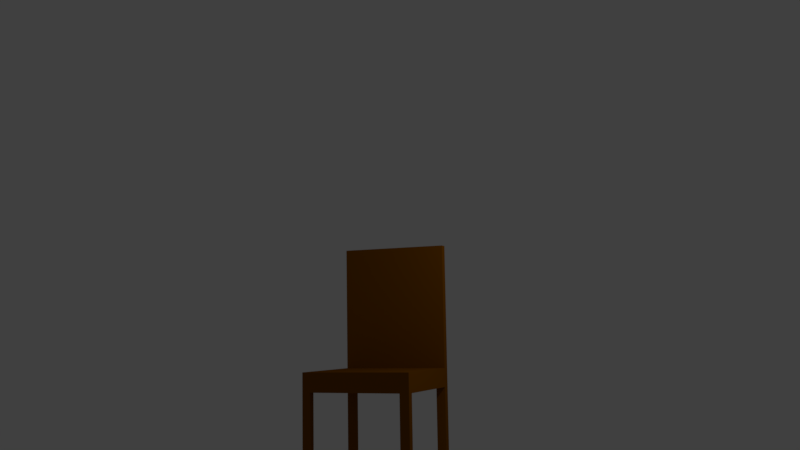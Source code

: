# Source: Chair.blend  (saved by Blender 2.79.0; exported with 4.5.12 LTS)
import bpy
from mathutils import Matrix  # noqa: F401  (used for matrix-valued properties, if any)

bpy.ops.wm.read_factory_settings(use_empty=True)
scene = bpy.context.scene
scene.name = 'Scene'

# ---- collections
col_collection_1 = bpy.data.collections.new('Collection 1'); scene.collection.children.link(col_collection_1)

# ---- materials (node trees are filled in below, after node groups)
mat_material = bpy.data.materials.new('Material')
mat_material.alpha_threshold = 0.0
mat_material.use_transparent_shadow = False
mat_material.diffuse_color = (0.2203, 0.07207, 0.0, 1.0)
mat_material.roughness = 0.5
mat_material.line_color = (0.0, 0.0, 0.0, 1.0)

# ---- material node trees

# ---- world
world_world = bpy.data.worlds.new('World'); scene.world = world_world
world_world.color = (0.05088, 0.05088, 0.05088)
world_world.use_sun_shadow = False
world_world.sun_shadow_jitter_overblur = 0.0
world_world.cycles.sampling_method = 'MANUAL'

# ---- cameras
cam_camera = bpy.data.cameras.new('Camera')
cam_camera.clip_end = 100.0
cam_camera.lens = 35.0
cam_camera.sensor_width = 32.0
cam_camera.sensor_height = 18.0
cam_camera.ortho_scale = 7.314
cam_camera.dof.focus_distance = 0.0
cam_camera.dof.aperture_fstop = 128.0

# ---- lights
light_lamp = bpy.data.lights.new('Lamp', 'POINT')
light_lamp.transmission_factor = 0.0
light_lamp.cutoff_distance = 30.0
light_lamp.energy = 100.0
light_lamp.shadow_buffer_clip_start = 1.001
light_lamp.shadow_soft_size = 0.1
light_lamp.shadow_maximum_resolution = 0.006
light_lamp.use_absolute_resolution = True

# ---- meshes
me_cube = bpy.data.meshes.new('Cube')
me_cube.from_pydata([(1.0, 1.0, -1.0), (1.0, -1.0, -1.0), (-1.0, -1.0, -1.0), (-1.0, 1.0, -1.0), (1.0, 1.0, 1.0), (1.0, -1.0, 1.0), (-1.0, -1.0, 1.0), (-1.0, 1.0, 1.0), (1.0, 0.8674, -1.0), (-1.0, 0.8674, -1.0), (1.0, 0.8674, 1.0), (-1.0, 0.8674, 1.0), (1.0, -0.8546, -1.0), (1.0, -0.8546, 1.0), (-1.0, -0.8546, -1.0), (-1.0, -0.8546, 1.0), (-0.8525, 1.0, -1.0), (-0.8525, -1.0, -1.0), (-0.8525, 1.0, 1.0), (-0.8525, -1.0, 1.0), (-0.8525, 0.8674, 1.0), (-0.8525, 0.8674, -1.0), (-0.8525, -0.8546, 1.0), (-0.8525, -0.8546, -1.0), (0.8294, 0.8674, 1.0), (0.8294, -0.8546, 1.0), (0.8294, 1.0, -1.0), (0.8294, -1.0, -1.0), (0.8294, 1.0, 1.0), (0.8294, -1.0, 1.0), (0.8294, 0.8674, -1.0), (0.8294, -0.8546, -1.0), (1.0, -0.8546, -11.94), (1.0, -1.0, -11.94), (-0.8525, 1.0, -11.94), (-1.0, 1.0, -11.94), (-0.8525, -1.0, -11.94), (-1.0, -1.0, -11.94), (-1.0, 0.8674, -11.94), (1.0, 1.0, -11.94), (1.0, 0.8674, -11.94), (-0.8525, 0.8674, -11.94), (-1.0, -0.8546, -11.94), (-0.8525, -0.8546, -11.94), (0.8294, 1.0, -11.94), (0.8294, -1.0, -11.94), (0.8294, 0.8674, -11.94), (0.8294, -0.8546, -11.94), (1.0, -0.8546, 14.15), (1.0, -1.0, 14.15), (-0.8525, -1.0, 14.15), (-1.0, -1.0, 14.15), (-1.0, -0.8546, 14.15), (0.8294, -0.8546, 14.15), (0.8294, -1.0, 14.15), (-0.8525, -0.8546, 14.15)], [], [(0, 8, 40, 39), (25, 22, 55, 53), (12, 13, 5, 1), (17, 19, 6, 2), (9, 11, 7, 3), (18, 16, 3, 7), (14, 15, 11, 9), (0, 4, 10, 8), (18, 7, 11, 20), (21, 9, 38, 41), (2, 6, 15, 14), (8, 10, 13, 12), (20, 11, 15, 22), (21, 23, 14, 9), (30, 31, 23, 21), (24, 20, 22, 25), (26, 30, 21, 16), (28, 18, 20, 24), (28, 26, 16, 18), (27, 29, 19, 17), (29, 5, 49, 54), (31, 27, 17, 23), (17, 2, 37, 36), (19, 29, 54, 50), (1, 5, 29, 27), (4, 0, 26, 28), (4, 28, 24, 10), (1, 27, 45, 33), (10, 24, 25, 13), (8, 12, 31, 30), (43, 36, 37, 42), (34, 41, 38, 35), (32, 33, 45, 47), (39, 40, 46, 44), (14, 23, 43, 42), (9, 3, 35, 38), (30, 26, 44, 46), (8, 30, 46, 40), (23, 17, 36, 43), (31, 12, 32, 47), (2, 14, 42, 37), (12, 1, 33, 32), (27, 31, 47, 45), (16, 21, 41, 34), (3, 16, 34, 35), (26, 0, 39, 44), (55, 52, 51, 50), (53, 55, 50, 54), (48, 53, 54, 49), (22, 15, 52, 55), (15, 6, 51, 52), (6, 19, 50, 51), (5, 13, 48, 49), (13, 25, 53, 48)])
me_cube.materials.append(mat_material)
me_cube.use_remesh_preserve_volume = False
me_cube.use_remesh_preserve_attributes = False
me_cube.use_mirror_vertex_groups = False
me_cube.update()

# ---- objects
ob_cube = bpy.data.objects.new('Cube', me_cube)
ob_lamp = bpy.data.objects.new('Lamp', light_lamp)
ob_camera = bpy.data.objects.new('Camera', cam_camera)

# ---- transforms, parenting, visibility, modifiers, constraints
ob_cube.location = (0.0, 0.0, 2.14)
ob_cube.scale = (1.0, 1.0, 0.1748)
ob_cube.lock_rotations_4d = False
ob_cube.empty_display_type = 'ARROWS'
ob_cube.lineart.crease_threshold = 0.0
ob_lamp.location = (4.076, 1.005, 5.904)
ob_lamp.rotation_euler = (0.6503, 0.05522, 1.866)
ob_lamp.lock_rotations_4d = False
ob_lamp.empty_display_type = 'ARROWS'
ob_lamp.color = (0.0, 0.0, 0.0, 0.0)
ob_lamp.lineart.crease_threshold = 0.0
ob_camera.location = (6.377, 14.8, 2.927)
ob_camera.rotation_euler = (-1.445, -0.01628, 2.761)
ob_camera.scale = (-1.931, -1.931, -1.931)
ob_camera.lock_rotations_4d = False
ob_camera.empty_display_type = 'ARROWS'
ob_camera.color = (0.0, 0.0, 0.0, 0.0)
ob_camera.display_type = 'WIRE'
ob_camera.lineart.crease_threshold = 0.0

# ---- collection membership
col_collection_1.objects.link(ob_cube)
col_collection_1.objects.link(ob_lamp)
col_collection_1.objects.link(ob_camera)

# ---- scene / render settings (as saved in the file)
scene.camera = ob_camera
scene.frame_start = 1; scene.frame_end = 250; scene.frame_set(1)
scene.render.engine = 'BLENDER_EEVEE_NEXT'
scene.render.resolution_percentage = 50
scene.render.dither_intensity = 0.0
scene.cycles.use_denoising = False
scene.cycles.samples = 128
scene.cycles.sampling_pattern = 'TABULATED_SOBOL'
scene.cycles.use_adaptive_sampling = False
scene.cycles.use_light_tree = False
scene.cycles.blur_glossy = 0.0
scene.cycles.sample_clamp_indirect = 0.0
scene.view_settings.view_transform = 'Standard'
bpy.context.view_layer.update()
